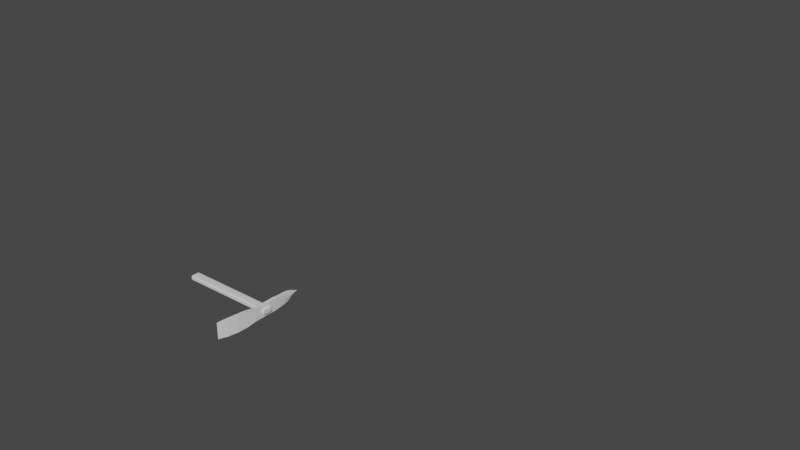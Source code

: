 # Source: pickaxe.blend  (saved by Blender 2.82.7; exported with 4.5.12 LTS)
import bpy
from mathutils import Matrix  # noqa: F401  (used for matrix-valued properties, if any)

bpy.ops.wm.read_factory_settings(use_empty=True)
scene = bpy.context.scene
scene.name = 'Scene'

# ---- collections
col_collection = bpy.data.collections.new('Collection'); scene.collection.children.link(col_collection)
col_axe = bpy.data.collections.new('axe'); scene.collection.children.link(col_axe)
col_pickaxe = bpy.data.collections.new('pickaxe'); scene.collection.children.link(col_pickaxe)

# ---- materials (node trees are filled in below, after node groups)
mat_material = bpy.data.materials.new('Material')
mat_material.alpha_threshold = 0.0
mat_material.use_transparent_shadow = False
mat_material.line_color = (0.0, 0.0, 0.0, 1.0)
mat_material_002 = bpy.data.materials.new('Material.002')
mat_material_002.alpha_threshold = 0.0
mat_material_002.use_transparent_shadow = False
mat_material_002.line_color = (0.0, 0.0, 0.0, 1.0)

# ---- material node trees
mat_material.use_nodes = True; mat_material.node_tree.nodes.clear()
_N = mat_material.node_tree.nodes; _L = mat_material.node_tree.links
n0 = _N.new('ShaderNodeOutputMaterial'); n0.name = 'Material Output'; n0.location = (300, 300)
n1 = _N.new('ShaderNodeBsdfPrincipled'); n1.name = 'Principled BSDF'; n1.location = (10, 300)
n1.distribution = 'GGX'
n1.subsurface_method = 'BURLEY'
n1.inputs[2].default_value = 0.4
n1.inputs[3].default_value = 1.45
n1.inputs[27].default_value = (0.0, 0.0, 0.0, 1.0)
n1.inputs[28].default_value = 1.0
_L.new(n1.outputs[0], n0.inputs[0])
n0.is_active_output = True
mat_material_002.use_nodes = True; mat_material_002.node_tree.nodes.clear()
_N = mat_material_002.node_tree.nodes; _L = mat_material_002.node_tree.links
n0 = _N.new('ShaderNodeOutputMaterial'); n0.name = 'Material Output'; n0.location = (300, 300)
n1 = _N.new('ShaderNodeBsdfPrincipled'); n1.name = 'Principled BSDF'; n1.location = (10, 300)
n1.distribution = 'GGX'
n1.subsurface_method = 'BURLEY'
n1.inputs[2].default_value = 0.4
n1.inputs[3].default_value = 1.45
n1.inputs[27].default_value = (0.0, 0.0, 0.0, 1.0)
n1.inputs[28].default_value = 1.0
_L.new(n1.outputs[0], n0.inputs[0])
n0.is_active_output = True

# ---- world
world_world = bpy.data.worlds.new('World'); scene.world = world_world
world_world.use_nodes = True; world_world.node_tree.nodes.clear()
_N = world_world.node_tree.nodes; _L = world_world.node_tree.links
n0 = _N.new('ShaderNodeOutputWorld'); n0.name = 'World Output'; n0.location = (300, 300)
n1 = _N.new('ShaderNodeBackground'); n1.name = 'Background'; n1.location = (10, 300)
n1.inputs[0].default_value = (0.05088, 0.05088, 0.05088, 1.0)
_L.new(n1.outputs[0], n0.inputs[0])
n0.is_active_output = True
world_world.color = (0.05088, 0.05088, 0.05088)
world_world.use_sun_shadow = False
world_world.sun_shadow_jitter_overblur = 0.0

# ---- meshes
me_cube = bpy.data.meshes.new('Cube')
me_cube.from_pydata([(0.5, 0.25, 0.1267), (0.5, 0.1267, 0.25), (0.5, 0.244, 0.1648), (0.5, 0.2265, 0.1992), (0.5, 0.1992, 0.2265), (0.5, 0.1648, 0.244), (0.5, 0.1267, -0.25), (0.5, 0.25, -0.1267), (0.5, 0.1648, -0.244), (0.5, 0.1992, -0.2265), (0.5, 0.2265, -0.1992), (0.5, 0.244, -0.1648), (0.5, -0.1267, 0.25), (0.5, -0.25, 0.1267), (0.5, -0.1648, 0.244), (0.5, -0.1992, 0.2265), (0.5, -0.2265, 0.1992), (0.5, -0.244, 0.1648), (0.5, -0.25, -0.1267), (0.5, -0.1267, -0.25), (0.5, -0.244, -0.1648), (0.5, -0.2265, -0.1992), (0.5, -0.1992, -0.2265), (0.5, -0.1648, -0.244), (0.0, 0.1267, 0.25), (0.0, 0.25, 0.1267), (0.0, 0.1648, 0.244), (0.0, 0.1992, 0.2265), (0.0, 0.2265, 0.1992), (0.0, 0.244, 0.1648), (0.0, 0.25, -0.1267), (0.0, 0.1267, -0.25), (0.0, 0.244, -0.1648), (0.0, 0.2265, -0.1992), (0.0, 0.1992, -0.2265), (0.0, 0.1648, -0.244), (0.0, -0.25, 0.1267), (0.0, -0.1267, 0.25), (0.0, -0.244, 0.1648), (0.0, -0.2265, 0.1992), (0.0, -0.1992, 0.2265), (0.0, -0.1648, 0.244), (0.0, -0.1267, -0.25), (0.0, -0.25, -0.1267), (0.0, -0.1648, -0.244), (0.0, -0.1992, -0.2265), (0.0, -0.2265, -0.1992), (0.0, -0.244, -0.1648), (0.491, -0.6097, -0.3), (0.491, 0.6403, -0.3), (0.366, -0.6097, -0.3), (0.366, 0.6403, -0.3), (0.491, 0.6403, -0.3), (0.366, 0.6403, -0.3), (0.491, 0.6403, -0.3), (0.366, 0.6403, -0.3), (0.5785, 2.487, 8.304e-08), (0.2785, 2.487, 8.304e-08), (0.3868, -0.6097, -0.3), (0.4077, -0.6097, -0.3), (0.4285, -0.6097, -0.3), (0.4493, -0.6097, -0.3), (0.4702, -0.6097, -0.3), (0.4702, 0.6403, -0.3), (0.4493, 0.6403, -0.3), (0.4285, 0.6403, -0.3), (0.4077, 0.6403, -0.3), (0.3868, 0.6403, -0.3), (0.4702, 0.6403, -0.3), (0.4493, 0.6403, -0.3), (0.4285, 0.6403, -0.3), (0.4077, 0.6403, -0.3), (0.3868, 0.6403, -0.3), (0.4702, 0.6403, -0.3), (0.4493, 0.6403, -0.3), (0.4285, 0.6403, -0.3), (0.4077, 0.6403, -0.3), (0.3868, 0.6403, -0.3), (0.5285, 2.62, 8.304e-08), (0.4785, 2.686, 8.304e-08), (0.4285, 2.722, 8.304e-08), (0.3785, 2.686, 8.304e-08), (0.3285, 2.62, 8.304e-08), (0.4739, 2.44, -0.09442), (0.4285, 2.47, -0.09442), (0.3831, 2.44, -0.09442), (0.5651, 2.27, -0.09442), (0.5194, 2.383, -0.09442), (0.3376, 2.383, -0.09442), (0.2919, 2.27, -0.09442), (0.3486, 1.165, -0.2603), (0.3119, 1.945, -0.1781), (0.3324, 1.559, -0.2227), (0.5451, 1.945, -0.1781), (0.5084, 1.165, -0.2603), (0.5246, 1.559, -0.2227), (0.3511, 2.03, -0.1781), (0.3749, 1.221, -0.2603), (0.3644, 1.627, -0.2227), (0.3899, 2.072, -0.1781), (0.4016, 1.25, -0.2603), (0.3965, 1.662, -0.2227), (0.4285, 2.094, -0.1781), (0.4285, 1.265, -0.2603), (0.4285, 1.68, -0.2227), (0.4671, 2.072, -0.1781), (0.4554, 1.25, -0.2603), (0.4606, 1.662, -0.2227), (0.4822, 1.221, -0.2603), (0.5059, 2.03, -0.1781), (0.4926, 1.627, -0.2227), (0.491, -0.6097, 0.3), (0.491, 0.6403, 0.3), (0.366, -0.6097, 0.3), (0.366, 0.6403, 0.3), (0.491, 0.6403, 0.3), (0.366, 0.6403, 0.3), (0.491, 0.6403, 0.3), (0.366, 0.6403, 0.3), (0.5785, 2.487, 8.304e-08), (0.2785, 2.487, 8.304e-08), (0.3868, -0.6097, 0.3), (0.4077, -0.6097, 0.3), (0.4285, -0.6097, 0.3), (0.4493, -0.6097, 0.3), (0.4702, -0.6097, 0.3), (0.4702, 0.6403, 0.3), (0.4493, 0.6403, 0.3), (0.4285, 0.6403, 0.3), (0.4077, 0.6403, 0.3), (0.3868, 0.6403, 0.3), (0.4702, 0.6403, 0.3), (0.4493, 0.6403, 0.3), (0.4285, 0.6403, 0.3), (0.4077, 0.6403, 0.3), (0.3868, 0.6403, 0.3), (0.4702, 0.6403, 0.3), (0.4493, 0.6403, 0.3), (0.4285, 0.6403, 0.3), (0.4077, 0.6403, 0.3), (0.3868, 0.6403, 0.3), (0.5285, 2.62, 8.304e-08), (0.4785, 2.686, 8.304e-08), (0.4285, 2.722, 8.304e-08), (0.3785, 2.686, 8.304e-08), (0.3285, 2.62, 8.304e-08), (0.4739, 2.44, 0.09442), (0.4285, 2.47, 0.09442), (0.3831, 2.44, 0.09442), (0.5651, 2.27, 0.09442), (0.5194, 2.383, 0.09442), (0.3376, 2.383, 0.09442), (0.2919, 2.27, 0.09442), (0.3486, 1.165, 0.2603), (0.3119, 1.945, 0.1781), (0.3324, 1.559, 0.2227), (0.5451, 1.945, 0.1781), (0.5084, 1.165, 0.2603), (0.5246, 1.559, 0.2227), (0.3511, 2.03, 0.1781), (0.3749, 1.221, 0.2603), (0.3644, 1.627, 0.2227), (0.3899, 2.072, 0.1781), (0.4016, 1.25, 0.2603), (0.3965, 1.662, 0.2227), (0.4285, 2.094, 0.1781), (0.4285, 1.265, 0.2603), (0.4285, 1.68, 0.2227), (0.4671, 2.072, 0.1781), (0.4554, 1.25, 0.2603), (0.4606, 1.662, 0.2227), (0.4822, 1.221, 0.2603), (0.5059, 2.03, 0.1781), (0.4926, 1.627, 0.2227), (0.491, -0.2949, -0.5143), (0.491, 0.3255, -0.5143), (0.491, -0.09829, -0.5916), (0.491, 0.1288, -0.5916), (0.366, 0.3255, -0.5143), (0.366, -0.2949, -0.5143), (0.366, 0.1288, -0.5916), (0.366, -0.09829, -0.5916), (0.366, -0.2949, 0.5143), (0.366, 0.3255, 0.5143), (0.366, -0.09829, 0.5916), (0.366, 0.1288, 0.5916), (0.4702, 0.325, -0.5146), (0.4702, -0.2945, -0.5146), (0.4702, 0.1286, -0.5917), (0.4702, -0.09813, -0.5917), (0.4493, 0.3248, -0.5147), (0.4493, -0.2943, -0.5147), (0.4493, 0.1286, -0.5918), (0.4493, -0.09805, -0.5918), (0.4285, 0.3247, -0.5148), (0.4285, -0.2942, -0.5148), (0.4285, 0.1285, -0.5919), (0.4285, -0.09802, -0.5919), (0.4077, 0.3248, -0.5147), (0.4077, -0.2943, -0.5147), (0.4077, 0.1286, -0.5918), (0.4077, -0.09805, -0.5918), (0.3868, -0.2945, -0.5146), (0.3868, 0.325, -0.5146), (0.3868, -0.09813, -0.5917), (0.3868, 0.1286, -0.5917), (0.491, 0.3255, 0.5143), (0.491, -0.2949, 0.5143), (0.491, 0.1288, 0.5916), (0.491, -0.09829, 0.5916), (0.4702, -0.2945, 0.5146), (0.4702, 0.325, 0.5146), (0.4702, -0.09813, 0.5917), (0.4702, 0.1286, 0.5917), (0.4493, -0.2943, 0.5147), (0.4493, 0.3248, 0.5147), (0.4493, -0.09805, 0.5918), (0.4493, 0.1286, 0.5918), (0.4285, -0.2942, 0.5148), (0.4285, 0.3247, 0.5148), (0.4285, -0.09802, 0.5919), (0.4285, 0.1285, 0.5919), (0.4077, -0.2943, 0.5147), (0.4077, 0.3248, 0.5147), (0.4077, -0.09805, 0.5918), (0.4077, 0.1286, 0.5918), (0.3868, 0.325, 0.5146), (0.3868, -0.2945, 0.5146), (0.3868, 0.1286, 0.5917), (0.3868, -0.09813, 0.5917), (0.3324, 1.559, 6.442e-08), (0.3119, 1.945, 6.442e-08), (0.4077, -0.6097, 6.442e-08), (0.3868, -0.6097, 6.442e-08), (0.5785, 2.487, 8.304e-08), (0.5651, 2.27, 1.017e-07), (0.491, 0.6403, 6.442e-08), (0.491, -0.6097, 6.442e-08), (0.4285, -0.6097, 6.442e-08), (0.3486, 1.165, 6.442e-08), (0.4493, -0.6097, 6.442e-08), (0.5084, 1.165, 6.442e-08), (0.491, 0.6403, 6.442e-08), (0.366, -0.6097, 6.442e-08), (0.366, 0.6403, 6.442e-08), (0.4702, -0.6097, 6.442e-08), (0.5451, 1.945, 6.442e-08), (0.5246, 1.559, 4.579e-08), (0.366, 0.6403, 6.442e-08), (0.491, 0.6403, 6.442e-08), (0.5285, 2.62, 8.304e-08), (0.4785, 2.686, 8.304e-08), (0.366, 0.6403, 6.442e-08), (0.4285, 2.722, 8.304e-08), (0.3785, 2.686, 8.304e-08), (0.2785, 2.487, 8.304e-08), (0.3285, 2.62, 8.304e-08), (0.2919, 2.27, 1.017e-07), (0.366, -0.2949, 4.579e-08), (0.366, -0.09829, 8.304e-08), (0.366, 0.1288, 8.304e-08), (0.366, 0.3255, 8.304e-08), (0.491, 0.3255, 4.579e-08), (0.491, 0.1288, 8.304e-08), (0.491, -0.09829, 8.304e-08), (0.491, -0.2949, 8.304e-08), (0.366, 0.01526, -0.5916), (0.366, 0.01526, 0.5916), (0.491, 0.01526, -0.5916), (0.491, 0.01526, 0.5916), (0.4077, 0.01526, 0.5918), (0.3868, 0.01526, 0.5917), (0.4285, 0.01526, 0.5919), (0.4493, 0.01526, 0.5918), (0.4702, 0.01526, 0.5917), (0.3868, 0.01526, -0.5917), (0.4077, 0.01526, -0.5918), (0.4285, 0.01526, -0.5919), (0.4493, 0.01526, -0.5918), (0.4702, 0.01526, -0.5917), (0.491, 0.01526, 8.304e-08), (0.366, 0.01526, 8.304e-08)], [], [(31, 6, 19, 42), (42, 44, 45, 46, 47, 43, 36, 38, 39, 40, 41, 37, 24, 26, 27, 28, 29, 25, 30, 32, 33, 34, 35, 31), (18, 13, 36, 43), (1, 24, 37, 12), (6, 8, 9, 10, 11, 7, 0, 2, 3, 4, 5, 1, 12, 14, 15, 16, 17, 13, 18, 20, 21, 22, 23, 19), (6, 31, 35, 8), (8, 35, 34, 9), (9, 34, 33, 10), (10, 33, 32, 11), (11, 32, 30, 7), (12, 37, 41, 14), (14, 41, 40, 15), (15, 40, 39, 16), (16, 39, 38, 17), (17, 38, 36, 13), (42, 19, 23, 44), (44, 23, 22, 45), (45, 22, 21, 46), (46, 21, 20, 47), (47, 20, 18, 43), (24, 1, 5, 26), (26, 5, 4, 27), (27, 4, 3, 28), (28, 3, 2, 29), (29, 2, 0, 25), (30, 25, 0, 7), (244, 261, 183, 114), (63, 68, 52, 49), (68, 73, 54, 52), (73, 108, 94, 54), (87, 78, 56, 86), (77, 97, 100, 76), (76, 100, 103, 75), (75, 103, 106, 74), (74, 106, 108, 73), (53, 55, 77, 72), (72, 77, 76, 71), (71, 76, 75, 70), (70, 75, 74, 69), (69, 74, 73, 68), (51, 53, 72, 67), (67, 72, 71, 66), (66, 71, 70, 65), (65, 70, 69, 64), (64, 69, 68, 63), (58, 50, 179, 202), (61, 60, 195, 191), (60, 59, 199, 195), (59, 58, 202, 199), (206, 112, 126, 211), (96, 88, 85, 99), (83, 79, 78, 87), (84, 80, 79, 83), (85, 81, 80, 84), (89, 57, 82, 88), (88, 82, 81, 85), (109, 110, 107, 105), (110, 108, 106, 107), (105, 107, 104, 102), (107, 106, 103, 104), (102, 104, 101, 99), (104, 103, 100, 101), (99, 101, 98, 96), (101, 100, 97, 98), (96, 98, 92, 91), (98, 97, 90, 92), (93, 95, 110, 109), (95, 94, 108, 110), (55, 90, 97, 77), (91, 89, 88, 96), (99, 85, 84, 102), (102, 84, 83, 105), (105, 83, 87, 109), (109, 87, 86, 93), (62, 61, 191, 187), (126, 112, 115, 131), (131, 115, 117, 136), (136, 117, 157, 171), (150, 149, 119, 141), (140, 139, 163, 160), (139, 138, 166, 163), (138, 137, 169, 166), (137, 136, 171, 169), (116, 135, 140, 118), (135, 134, 139, 140), (134, 133, 138, 139), (133, 132, 137, 138), (132, 131, 136, 137), (114, 130, 135, 116), (130, 129, 134, 135), (129, 128, 133, 134), (128, 127, 132, 133), (127, 126, 131, 132), (111, 207, 210, 125), (124, 214, 218, 123), (123, 218, 222, 122), (122, 222, 227, 121), (159, 162, 148, 151), (146, 150, 141, 142), (147, 146, 142, 143), (148, 147, 143, 144), (152, 151, 145, 120), (151, 148, 144, 145), (172, 168, 170, 173), (173, 170, 169, 171), (168, 165, 167, 170), (170, 167, 166, 169), (165, 162, 164, 167), (167, 164, 163, 166), (162, 159, 161, 164), (164, 161, 160, 163), (159, 154, 155, 161), (161, 155, 153, 160), (156, 172, 173, 158), (158, 173, 171, 157), (118, 140, 160, 153), (154, 159, 151, 152), (162, 165, 147, 148), (165, 168, 146, 147), (168, 172, 150, 146), (172, 156, 149, 150), (231, 230, 155, 154), (233, 232, 122, 121), (235, 234, 119, 149), (48, 62, 187, 174), (232, 238, 123, 122), (230, 239, 153, 155), (238, 240, 124, 123), (242, 241, 157, 117), (203, 178, 51, 67), (240, 245, 125, 124), (247, 246, 156, 158), (248, 244, 114, 116), (236, 249, 115, 112), (234, 250, 141, 119), (241, 247, 158, 157), (250, 251, 142, 141), (252, 248, 116, 118), (251, 253, 143, 142), (249, 242, 117, 115), (239, 252, 118, 153), (253, 254, 144, 143), (246, 235, 149, 156), (256, 255, 120, 145), (254, 256, 145, 144), (255, 257, 152, 120), (257, 231, 154, 152), (243, 233, 121, 113), (245, 237, 111, 125), (121, 227, 182, 113), (175, 186, 63, 49), (223, 129, 130, 226), (219, 128, 129, 223), (215, 127, 128, 219), (211, 126, 127, 215), (125, 210, 214, 124), (226, 130, 114, 183), (198, 203, 67, 66), (194, 198, 66, 65), (190, 194, 65, 64), (186, 190, 64, 63), (237, 265, 207, 111), (258, 243, 113, 182), (258, 182, 184, 259), (281, 267, 185, 260), (260, 185, 183, 261), (262, 206, 208, 263), (280, 269, 209, 264), (264, 209, 207, 265), (223, 226, 228, 225), (270, 271, 229, 224), (224, 229, 227, 222), (219, 223, 225, 221), (272, 270, 224, 220), (220, 224, 222, 218), (215, 219, 221, 217), (273, 272, 220, 216), (216, 220, 218, 214), (211, 215, 217, 213), (274, 273, 216, 212), (212, 216, 214, 210), (206, 211, 213, 208), (269, 274, 212, 209), (209, 212, 210, 207), (226, 183, 185, 228), (271, 267, 184, 229), (229, 184, 182, 227), (203, 198, 200, 205), (275, 276, 201, 204), (204, 201, 199, 202), (198, 194, 196, 200), (276, 277, 197, 201), (201, 197, 195, 199), (194, 190, 192, 196), (277, 278, 193, 197), (197, 193, 191, 195), (190, 186, 188, 192), (278, 279, 189, 193), (193, 189, 187, 191), (186, 175, 177, 188), (279, 268, 176, 189), (189, 176, 174, 187), (178, 203, 205, 180), (266, 275, 204, 181), (181, 204, 202, 179), (262, 236, 112, 206), (175, 49, 236, 262), (176, 264, 265, 174), (268, 280, 264, 176), (175, 262, 263, 177), (180, 260, 261, 178), (266, 281, 260, 180), (179, 258, 259, 181), (179, 50, 243, 258), (48, 174, 265, 237), (62, 48, 237, 245), (50, 58, 233, 243), (89, 91, 231, 257), (57, 89, 257, 255), (81, 82, 256, 254), (82, 57, 255, 256), (93, 86, 235, 246), (80, 81, 254, 253), (90, 55, 252, 239), (52, 54, 242, 249), (79, 80, 253, 251), (55, 53, 248, 252), (78, 79, 251, 250), (94, 95, 247, 241), (56, 78, 250, 234), (49, 52, 249, 236), (53, 51, 244, 248), (95, 93, 246, 247), (61, 62, 245, 240), (54, 94, 241, 242), (60, 61, 240, 238), (92, 90, 239, 230), (59, 60, 238, 232), (86, 56, 234, 235), (58, 59, 232, 233), (91, 92, 230, 231), (51, 178, 261, 244), (181, 259, 281, 266), (177, 263, 280, 268), (180, 205, 275, 266), (188, 177, 268, 279), (192, 188, 279, 278), (196, 192, 278, 277), (200, 196, 277, 276), (205, 200, 276, 275), (228, 185, 267, 271), (208, 213, 274, 269), (213, 217, 273, 274), (217, 221, 272, 273), (221, 225, 270, 272), (225, 228, 271, 270), (263, 208, 269, 280), (259, 184, 267, 281)])
_uv = me_cube.uv_layers.new(name='UVMap')
_uv.uv.foreach_set('vector', [0.125, 0.5616, 0.375, 0.5616, 0.375, 0.6884, 0.125, 0.6884, 0.375, 0.06163, 0.378, 0.04259, 0.3868, 0.02541, 0.4004, 0.01177, 0.4176, 0.003016, 0.4366, 0.0, 0.5634, 0.0, 0.5824, 0.003016, 0.5996, 0.01177, 0.6132, 0.02541, 0.622, 0.04259, 0.625, 0.06163, 0.625, 0.1884, 0.622, 0.2074, 0.6132, 0.2246, 0.5996, 0.2382, 0.5824, 0.247, 0.5634, 0.25, 0.4366, 0.25, 0.4176, 0.247, 0.4004, 0.2382, 0.3868, 0.2246, 0.378, 0.2074, 0.375, 0.1884, 0.4366, 0.75, 0.5634, 0.75, 0.5634, 1.0, 0.4366, 1.0, 0.625, 0.5616, 0.875, 0.5616, 0.875, 0.6884, 0.625, 0.6884, 0.375, 0.5616, 0.378, 0.5426, 0.3868, 0.5254, 0.4004, 0.5118, 0.4176, 0.503, 0.4366, 0.5, 0.5634, 0.5, 0.5824, 0.503, 0.5996, 0.5118, 0.6132, 0.5254, 0.622, 0.5426, 0.625, 0.5616, 0.625, 0.6884, 0.622, 0.7074, 0.6132, 0.7246, 0.5996, 0.7382, 0.5824, 0.747, 0.5634, 0.75, 0.4366, 0.75, 0.4176, 0.747, 0.4004, 0.7382, 0.3868, 0.7246, 0.378, 0.7074, 0.375, 0.6884, 0.375, 0.5616, 0.125, 0.5616, 0.125, 0.5426, 0.375, 0.5426, 0.375, 0.5426, 0.125, 0.5426, 0.125, 0.5254, 0.375, 0.5254, 0.375, 0.5254, 0.125, 0.5254, 0.125, 0.5, 0.375, 0.5, 0.4004, 0.5, 0.4004, 0.25, 0.4176, 0.25, 0.4176, 0.5, 0.4176, 0.5, 0.4176, 0.25, 0.4366, 0.25, 0.4366, 0.5, 0.625, 0.6884, 0.875, 0.6884, 0.875, 0.7074, 0.625, 0.7074, 0.625, 0.7074, 0.875, 0.7074, 0.875, 0.7246, 0.625, 0.7246, 0.625, 0.7246, 0.875, 0.7246, 0.875, 0.75, 0.625, 0.75, 0.5996, 0.75, 0.5996, 1.0, 0.5824, 1.0, 0.5824, 0.75, 0.5824, 0.75, 0.5824, 1.0, 0.5634, 1.0, 0.5634, 0.75, 0.125, 0.6884, 0.375, 0.6884, 0.375, 0.7074, 0.125, 0.7074, 0.125, 0.7074, 0.375, 0.7074, 0.375, 0.7246, 0.125, 0.7246, 0.125, 0.7246, 0.375, 0.7246, 0.375, 0.75, 0.125, 0.75, 0.4004, 1.0, 0.4004, 0.75, 0.4176, 0.75, 0.4176, 1.0, 0.4176, 1.0, 0.4176, 0.75, 0.4366, 0.75, 0.4366, 1.0, 0.875, 0.5616, 0.625, 0.5616, 0.625, 0.5426, 0.875, 0.5426, 0.875, 0.5426, 0.625, 0.5426, 0.625, 0.5254, 0.875, 0.5254, 0.875, 0.5254, 0.625, 0.5254, 0.625, 0.5, 0.875, 0.5, 0.5996, 0.25, 0.5996, 0.5, 0.5824, 0.5, 0.5824, 0.25, 0.5824, 0.25, 0.5824, 0.5, 0.5634, 0.5, 0.5634, 0.25, 0.4366, 0.25, 0.5634, 0.25, 0.5634, 0.5, 0.4366, 0.5, 1.0, 1.0, 0.7482, 1.0, 0.7482, 1.0, 1.0, 1.0, 1.0, 0.1667, 1.0, 0.1667, 1.0, 0.0, 1.0, 0.0, 1.0, 0.1667, 1.0, 0.1667, 1.0, 0.0, 1.0, 0.0, 1.0, 0.1667, 1.0, 0.1667, 1.0, 0.0, 1.0, 0.0, 1.0, 0.1667, 1.0, 0.1667, 1.0, 0.0, 1.0, 0.0, 1.0, 0.8333, 1.0, 0.8333, 1.0, 0.6667, 1.0, 0.6667, 1.0, 0.6667, 1.0, 0.6667, 1.0, 0.5, 1.0, 0.5, 1.0, 0.5, 1.0, 0.5, 1.0, 0.3333, 1.0, 0.3333, 1.0, 0.3333, 1.0, 0.3333, 1.0, 0.1667, 1.0, 0.1667, 1.0, 1.0, 1.0, 1.0, 1.0, 0.8333, 1.0, 0.8333, 1.0, 0.8333, 1.0, 0.8333, 1.0, 0.6667, 1.0, 0.6667, 1.0, 0.6667, 1.0, 0.6667, 1.0, 0.5, 1.0, 0.5, 1.0, 0.5, 1.0, 0.5, 1.0, 0.3333, 1.0, 0.3333, 1.0, 0.3333, 1.0, 0.3333, 1.0, 0.1667, 1.0, 0.1667, 1.0, 1.0, 1.0, 1.0, 1.0, 0.8333, 1.0, 0.8333, 1.0, 0.8333, 1.0, 0.8333, 1.0, 0.6667, 1.0, 0.6667, 1.0, 0.6667, 1.0, 0.6667, 1.0, 0.5, 1.0, 0.5, 1.0, 0.5, 1.0, 0.5, 1.0, 0.3333, 1.0, 0.3333, 1.0, 0.3333, 1.0, 0.3333, 1.0, 0.1667, 1.0, 0.1667, 0.0, 0.8333, 0.0, 1.0, 0.2518, 1.0, 0.2522, 0.8333, 0.0, 0.3333, 0.0, 0.5, 0.2524, 0.5, 0.2524, 0.3333, 0.0, 0.5, 0.0, 0.6667, 0.2524, 0.6667, 0.2524, 0.5, 0.0, 0.6667, 0.0, 0.8333, 0.2522, 0.8333, 0.2524, 0.6667, 0.7482, 0.0, 1.0, 0.0, 1.0, 0.1667, 0.7478, 0.1667, 1.0, 0.8333, 1.0, 0.8333, 1.0, 0.6667, 1.0, 0.6667, 1.0, 0.3333, 1.0, 0.3333, 1.0, 0.1667, 1.0, 0.1667, 1.0, 0.5, 1.0, 0.5, 1.0, 0.3333, 1.0, 0.3333, 1.0, 0.6667, 1.0, 0.6667, 1.0, 0.5, 1.0, 0.5, 1.0, 1.0, 1.0, 1.0, 1.0, 0.8333, 1.0, 0.8333, 1.0, 0.8333, 1.0, 0.8333, 1.0, 0.6667, 1.0, 0.6667, 1.0, 0.1667, 1.0, 0.1613, 1.0, 0.3306, 1.0, 0.3333, 1.0, 0.1613, 1.0, 0.1667, 1.0, 0.3333, 1.0, 0.3306, 1.0, 0.3333, 1.0, 0.3306, 1.0, 0.5, 1.0, 0.5, 1.0, 0.3306, 1.0, 0.3333, 1.0, 0.5, 1.0, 0.5, 1.0, 0.5, 1.0, 0.5, 1.0, 0.6694, 1.0, 0.6667, 1.0, 0.5, 1.0, 0.5, 1.0, 0.6667, 1.0, 0.6694, 1.0, 0.6667, 1.0, 0.6694, 1.0, 0.8387, 1.0, 0.8333, 1.0, 0.6694, 1.0, 0.6667, 1.0, 0.8333, 1.0, 0.8387, 1.0, 0.8333, 1.0, 0.8387, 1.0, 1.0, 1.0, 1.0, 1.0, 0.8387, 1.0, 0.8333, 1.0, 1.0, 1.0, 1.0, 1.0, 0.0, 1.0, 0.0, 1.0, 0.1613, 1.0, 0.1667, 1.0, 0.0, 1.0, 0.0, 1.0, 0.1667, 1.0, 0.1613, 1.0, 1.0, 1.0, 1.0, 1.0, 0.8333, 1.0, 0.8333, 1.0, 1.0, 1.0, 1.0, 1.0, 0.8333, 1.0, 0.8333, 1.0, 0.6667, 1.0, 0.6667, 1.0, 0.5, 1.0, 0.5, 1.0, 0.5, 1.0, 0.5, 1.0, 0.3333, 1.0, 0.3333, 1.0, 0.3333, 1.0, 0.3333, 1.0, 0.1667, 1.0, 0.1667, 1.0, 0.1667, 1.0, 0.1667, 1.0, 0.0, 1.0, 0.0, 0.0, 0.1667, 0.0, 0.3333, 0.2524, 0.3333, 0.2522, 0.1667, 1.0, 0.1667, 1.0, 0.0, 1.0, 0.0, 1.0, 0.1667, 1.0, 0.1667, 1.0, 0.0, 1.0, 0.0, 1.0, 0.1667, 1.0, 0.1667, 1.0, 0.0, 1.0, 0.0, 1.0, 0.1667, 1.0, 0.1667, 1.0, 0.0, 1.0, 0.0, 1.0, 0.1667, 1.0, 0.8333, 1.0, 0.6667, 1.0, 0.6667, 1.0, 0.8333, 1.0, 0.6667, 1.0, 0.5, 1.0, 0.5, 1.0, 0.6667, 1.0, 0.5, 1.0, 0.3333, 1.0, 0.3333, 1.0, 0.5, 1.0, 0.3333, 1.0, 0.1667, 1.0, 0.1667, 1.0, 0.3333, 1.0, 1.0, 1.0, 0.8333, 1.0, 0.8333, 1.0, 1.0, 1.0, 0.8333, 1.0, 0.6667, 1.0, 0.6667, 1.0, 0.8333, 1.0, 0.6667, 1.0, 0.5, 1.0, 0.5, 1.0, 0.6667, 1.0, 0.5, 1.0, 0.3333, 1.0, 0.3333, 1.0, 0.5, 1.0, 0.3333, 1.0, 0.1667, 1.0, 0.1667, 1.0, 0.3333, 1.0, 1.0, 1.0, 0.8333, 1.0, 0.8333, 1.0, 1.0, 1.0, 0.8333, 1.0, 0.6667, 1.0, 0.6667, 1.0, 0.8333, 1.0, 0.6667, 1.0, 0.5, 1.0, 0.5, 1.0, 0.6667, 1.0, 0.5, 1.0, 0.3333, 1.0, 0.3333, 1.0, 0.5, 1.0, 0.3333, 1.0, 0.1667, 1.0, 0.1667, 1.0, 0.3333, 0.0, 0.0, 0.2518, 0.0, 0.2522, 0.1667, 0.0, 0.1667, 0.0, 0.3333, 0.2524, 0.3333, 0.2524, 0.5, 0.0, 0.5, 0.0, 0.5, 0.2524, 0.5, 0.2524, 0.6667, 0.0, 0.6667, 0.0, 0.6667, 0.2524, 0.6667, 0.2522, 0.8333, 0.0, 0.8333, 1.0, 0.8333, 1.0, 0.6667, 1.0, 0.6667, 1.0, 0.8333, 1.0, 0.3333, 1.0, 0.1667, 1.0, 0.1667, 1.0, 0.3333, 1.0, 0.5, 1.0, 0.3333, 1.0, 0.3333, 1.0, 0.5, 1.0, 0.6667, 1.0, 0.5, 1.0, 0.5, 1.0, 0.6667, 1.0, 1.0, 1.0, 0.8333, 1.0, 0.8333, 1.0, 1.0, 1.0, 0.8333, 1.0, 0.6667, 1.0, 0.6667, 1.0, 0.8333, 1.0, 0.1667, 1.0, 0.3333, 1.0, 0.3306, 1.0, 0.1613, 1.0, 0.1613, 1.0, 0.3306, 1.0, 0.3333, 1.0, 0.1667, 1.0, 0.3333, 1.0, 0.5, 1.0, 0.5, 1.0, 0.3306, 1.0, 0.3306, 1.0, 0.5, 1.0, 0.5, 1.0, 0.3333, 1.0, 0.5, 1.0, 0.6667, 1.0, 0.6694, 1.0, 0.5, 1.0, 0.5, 1.0, 0.6694, 1.0, 0.6667, 1.0, 0.5, 1.0, 0.6667, 1.0, 0.8333, 1.0, 0.8387, 1.0, 0.6694, 1.0, 0.6694, 1.0, 0.8387, 1.0, 0.8333, 1.0, 0.6667, 1.0, 0.8333, 1.0, 1.0, 1.0, 1.0, 1.0, 0.8387, 1.0, 0.8387, 1.0, 1.0, 1.0, 1.0, 1.0, 0.8333, 1.0, 0.0, 1.0, 0.1667, 1.0, 0.1613, 1.0, 0.0, 1.0, 0.0, 1.0, 0.1613, 1.0, 0.1667, 1.0, 0.0, 1.0, 1.0, 1.0, 0.8333, 1.0, 0.8333, 1.0, 1.0, 1.0, 1.0, 1.0, 0.8333, 1.0, 0.8333, 1.0, 1.0, 1.0, 0.6667, 1.0, 0.5, 1.0, 0.5, 1.0, 0.6667, 1.0, 0.5, 1.0, 0.3333, 1.0, 0.3333, 1.0, 0.5, 1.0, 0.3333, 1.0, 0.1667, 1.0, 0.1667, 1.0, 0.3333, 1.0, 0.1667, 1.0, 0.0, 1.0, 0.0, 1.0, 0.1667, 1.0, 1.0, 1.0, 1.0, 1.0, 1.0, 1.0, 1.0, 0.0, 0.8333, 0.0, 0.6667, 0.0, 0.6667, 0.0, 0.8333, 1.0, 0.0, 1.0, 0.0, 1.0, 0.0, 1.0, 0.0, 0.0, 0.0, 0.0, 0.1667, 0.2522, 0.1667, 0.2518, 0.0, 0.0, 0.6667, 0.0, 0.5, 0.0, 0.5, 0.0, 0.6667, 1.0, 1.0, 1.0, 1.0, 1.0, 1.0, 1.0, 1.0, 0.0, 0.5, 0.0, 0.3333, 0.0, 0.3333, 0.0, 0.5, 1.0, 0.0, 1.0, 0.0, 1.0, 0.0, 1.0, 0.0, 0.7478, 0.8333, 0.7482, 1.0, 1.0, 1.0, 1.0, 0.8333, 0.0, 0.3333, 0.0, 0.1667, 0.0, 0.1667, 0.0, 0.3333, 1.0, 0.0, 1.0, 0.0, 1.0, 0.0, 1.0, 0.0, 1.0, 1.0, 1.0, 1.0, 1.0, 1.0, 1.0, 1.0, 1.0, 0.0, 1.0, 0.0, 1.0, 0.0, 1.0, 0.0, 1.0, 0.0, 1.0, 0.1667, 1.0, 0.1667, 1.0, 0.0, 1.0, 0.0, 1.0, 0.0, 1.0, 0.0, 1.0, 0.0, 1.0, 0.1667, 1.0, 0.3333, 1.0, 0.3333, 1.0, 0.1667, 1.0, 1.0, 1.0, 1.0, 1.0, 1.0, 1.0, 1.0, 1.0, 0.3333, 1.0, 0.5, 1.0, 0.5, 1.0, 0.3333, 1.0, 0.0, 1.0, 0.0, 1.0, 0.0, 1.0, 0.0, 1.0, 1.0, 1.0, 1.0, 1.0, 1.0, 1.0, 1.0, 1.0, 0.5, 1.0, 0.6667, 1.0, 0.6667, 1.0, 0.5, 1.0, 0.0, 1.0, 0.0, 1.0, 0.0, 1.0, 0.0, 1.0, 0.8333, 1.0, 1.0, 1.0, 1.0, 1.0, 0.8333, 1.0, 0.6667, 1.0, 0.8333, 1.0, 0.8333, 1.0, 0.6667, 1.0, 1.0, 1.0, 1.0, 1.0, 1.0, 1.0, 1.0, 1.0, 1.0, 1.0, 1.0, 1.0, 1.0, 1.0, 1.0, 0.0, 1.0, 0.0, 0.8333, 0.0, 0.8333, 0.0, 1.0, 0.0, 0.1667, 0.0, 0.0, 0.0, 0.0, 0.0, 0.1667, 0.0, 0.8333, 0.2522, 0.8333, 0.2518, 1.0, 0.0, 1.0, 0.7482, 0.0, 0.7478, 0.1667, 1.0, 0.1667, 1.0, 0.0, 0.7476, 0.6667, 1.0, 0.6667, 1.0, 0.8333, 0.7478, 0.8333, 0.7476, 0.5, 1.0, 0.5, 1.0, 0.6667, 0.7476, 0.6667, 0.7476, 0.3333, 1.0, 0.3333, 1.0, 0.5, 0.7476, 0.5, 0.7478, 0.1667, 1.0, 0.1667, 1.0, 0.3333, 0.7476, 0.3333, 0.0, 0.1667, 0.2522, 0.1667, 0.2524, 0.3333, 0.0, 0.3333, 0.7478, 0.8333, 1.0, 0.8333, 1.0, 1.0, 0.7482, 1.0, 0.7476, 0.6667, 0.7478, 0.8333, 1.0, 0.8333, 1.0, 0.6667, 0.7476, 0.5, 0.7476, 0.6667, 1.0, 0.6667, 1.0, 0.5, 0.7476, 0.3333, 0.7476, 0.5, 1.0, 0.5, 1.0, 0.3333, 0.7478, 0.1667, 0.7476, 0.3333, 1.0, 0.3333, 1.0, 0.1667, 0.0, 0.0, 0.2518, 0.0, 0.2518, 0.0, 0.0, 0.0, 0.2518, 1.0, 0.0, 1.0, 0.0, 1.0, 0.2518, 1.0, 0.2518, 1.0, 0.2518, 1.0, 0.4057, 1.0, 0.4057, 1.0, 0.5, 1.0, 0.5, 1.0, 0.5943, 1.0, 0.5943, 1.0, 0.5943, 1.0, 0.5943, 1.0, 0.7482, 1.0, 0.7482, 1.0, 0.7482, 0.0, 0.7482, 0.0, 0.5943, 0.0, 0.5943, 0.0, 0.5, 0.0, 0.5, 0.0, 0.4057, 0.0, 0.4057, 0.0, 0.4057, 0.0, 0.4057, 0.0, 0.2518, 0.0, 0.2518, 0.0, 0.7476, 0.6667, 0.7478, 0.8333, 0.5976, 0.8333, 0.5975, 0.6667, 0.5, 0.6667, 0.5, 0.8333, 0.4024, 0.8333, 0.4025, 0.6667, 0.4025, 0.6667, 0.4024, 0.8333, 0.2522, 0.8333, 0.2524, 0.6667, 0.7476, 0.5, 0.7476, 0.6667, 0.5975, 0.6667, 0.5975, 0.5, 0.5, 0.5, 0.5, 0.6667, 0.4025, 0.6667, 0.4025, 0.5, 0.4025, 0.5, 0.4025, 0.6667, 0.2524, 0.6667, 0.2524, 0.5, 0.7476, 0.3333, 0.7476, 0.5, 0.5975, 0.5, 0.5975, 0.3333, 0.5, 0.3333, 0.5, 0.5, 0.4025, 0.5, 0.4025, 0.3333, 0.4025, 0.3333, 0.4025, 0.5, 0.2524, 0.5, 0.2524, 0.3333, 0.7478, 0.1667, 0.7476, 0.3333, 0.5975, 0.3333, 0.5976, 0.1667, 0.5, 0.1667, 0.5, 0.3333, 0.4025, 0.3333, 0.4024, 0.1667, 0.4024, 0.1667, 0.4025, 0.3333, 0.2524, 0.3333, 0.2522, 0.1667, 0.7482, 0.0, 0.7478, 0.1667, 0.5976, 0.1667, 0.5943, 0.0, 0.5, 0.0, 0.5, 0.1667, 0.4024, 0.1667, 0.4057, 0.0, 0.4057, 0.0, 0.4024, 0.1667, 0.2522, 0.1667, 0.2518, 0.0, 0.7478, 0.8333, 0.7482, 1.0, 0.5943, 1.0, 0.5976, 0.8333, 0.5, 0.8333, 0.5, 1.0, 0.4057, 1.0, 0.4024, 0.8333, 0.4024, 0.8333, 0.4057, 1.0, 0.2518, 1.0, 0.2522, 0.8333, 0.7478, 0.8333, 0.7476, 0.6667, 0.5975, 0.6667, 0.5976, 0.8333, 0.5, 0.8333, 0.5, 0.6667, 0.4025, 0.6667, 0.4024, 0.8333, 0.4024, 0.8333, 0.4025, 0.6667, 0.2524, 0.6667, 0.2522, 0.8333, 0.7476, 0.6667, 0.7476, 0.5, 0.5975, 0.5, 0.5975, 0.6667, 0.5, 0.6667, 0.5, 0.5, 0.4025, 0.5, 0.4025, 0.6667, 0.4025, 0.6667, 0.4025, 0.5, 0.2524, 0.5, 0.2524, 0.6667, 0.7476, 0.5, 0.7476, 0.3333, 0.5975, 0.3333, 0.5975, 0.5, 0.5, 0.5, 0.5, 0.3333, 0.4025, 0.3333, 0.4025, 0.5, 0.4025, 0.5, 0.4025, 0.3333, 0.2524, 0.3333, 0.2524, 0.5, 0.7476, 0.3333, 0.7478, 0.1667, 0.5976, 0.1667, 0.5975, 0.3333, 0.5, 0.3333, 0.5, 0.1667, 0.4024, 0.1667, 0.4025, 0.3333, 0.4025, 0.3333, 0.4024, 0.1667, 0.2522, 0.1667, 0.2524, 0.3333, 0.7478, 0.1667, 0.7482, 0.0, 0.5943, 0.0, 0.5976, 0.1667, 0.5, 0.1667, 0.5, 0.0, 0.4057, 0.0, 0.4024, 0.1667, 0.4024, 0.1667, 0.4057, 0.0, 0.2518, 0.0, 0.2522, 0.1667, 0.7482, 1.0, 0.7478, 0.8333, 0.5976, 0.8333, 0.5943, 1.0, 0.5, 1.0, 0.5, 0.8333, 0.4024, 0.8333, 0.4057, 1.0, 0.4057, 1.0, 0.4024, 0.8333, 0.2522, 0.8333, 0.2518, 1.0, 0.7482, 0.0, 1.0, 0.0, 1.0, 0.0, 0.7482, 0.0, 0.7482, 0.0, 1.0, 0.0, 1.0, 0.0, 0.7482, 0.0, 0.4057, 0.0, 0.4057, 0.0, 0.2518, 0.0, 0.2518, 0.0, 0.5, 0.0, 0.5, 0.0, 0.4057, 0.0, 0.4057, 0.0, 0.7482, 0.0, 0.7482, 0.0, 0.5943, 0.0, 0.5943, 0.0, 0.5943, 1.0, 0.5943, 1.0, 0.7482, 1.0, 0.7482, 1.0, 0.5, 1.0, 0.5, 1.0, 0.5943, 1.0, 0.5943, 1.0, 0.2518, 1.0, 0.2518, 1.0, 0.4057, 1.0, 0.4057, 1.0, 0.2518, 1.0, 0.0, 1.0, 0.0, 1.0, 0.2518, 1.0, 0.0, 0.0, 0.2518, 0.0, 0.2518, 0.0, 0.0, 0.0, 0.0, 0.1667, 0.0, 0.0, 0.0, 0.0, 0.0, 0.1667, 0.0, 1.0, 0.0, 0.8333, 0.0, 0.8333, 0.0, 1.0, 1.0, 1.0, 1.0, 1.0, 1.0, 1.0, 1.0, 1.0, 1.0, 1.0, 1.0, 1.0, 1.0, 1.0, 1.0, 1.0, 1.0, 0.6667, 1.0, 0.8333, 1.0, 0.8333, 1.0, 0.6667, 1.0, 0.8333, 1.0, 1.0, 1.0, 1.0, 1.0, 0.8333, 1.0, 0.0, 1.0, 0.0, 1.0, 0.0, 1.0, 0.0, 1.0, 0.5, 1.0, 0.6667, 1.0, 0.6667, 1.0, 0.5, 1.0, 1.0, 1.0, 1.0, 1.0, 1.0, 1.0, 1.0, 1.0, 0.0, 1.0, 0.0, 1.0, 0.0, 1.0, 0.0, 1.0, 0.3333, 1.0, 0.5, 1.0, 0.5, 1.0, 0.3333, 1.0, 1.0, 1.0, 1.0, 1.0, 1.0, 1.0, 1.0, 1.0, 0.1667, 1.0, 0.3333, 1.0, 0.3333, 1.0, 0.1667, 1.0, 0.0, 1.0, 0.0, 1.0, 0.0, 1.0, 0.0, 1.0, 0.0, 1.0, 0.1667, 1.0, 0.1667, 1.0, 0.0, 1.0, 0.0, 1.0, 0.0, 1.0, 0.0, 1.0, 0.0, 1.0, 1.0, 1.0, 1.0, 1.0, 1.0, 1.0, 1.0, 1.0, 0.0, 1.0, 0.0, 1.0, 0.0, 1.0, 0.0, 0.0, 0.3333, 0.0, 0.1667, 0.0, 0.1667, 0.0, 0.3333, 1.0, 0.0, 1.0, 0.0, 1.0, 0.0, 1.0, 0.0, 0.0, 0.5, 0.0, 0.3333, 0.0, 0.3333, 0.0, 0.5, 1.0, 1.0, 1.0, 1.0, 1.0, 1.0, 1.0, 1.0, 0.0, 0.6667, 0.0, 0.5, 0.0, 0.5, 0.0, 0.6667, 1.0, 0.0, 1.0, 0.0, 1.0, 0.0, 1.0, 0.0, 0.0, 0.8333, 0.0, 0.6667, 0.0, 0.6667, 0.0, 0.8333, 1.0, 1.0, 1.0, 1.0, 1.0, 1.0, 1.0, 1.0, 1.0, 1.0, 0.7482, 1.0, 0.7482, 1.0, 1.0, 1.0, 0.4057, 1.0, 0.4057, 1.0, 0.5, 1.0, 0.5, 1.0, 0.5943, 0.0, 0.5943, 0.0, 0.5, 0.0, 0.5, 0.0, 0.5943, 1.0, 0.5976, 0.8333, 0.5, 0.8333, 0.5, 1.0, 0.5976, 0.1667, 0.5943, 0.0, 0.5, 0.0, 0.5, 0.1667, 0.5975, 0.3333, 0.5976, 0.1667, 0.5, 0.1667, 0.5, 0.3333, 0.5975, 0.5, 0.5975, 0.3333, 0.5, 0.3333, 0.5, 0.5, 0.5975, 0.6667, 0.5975, 0.5, 0.5, 0.5, 0.5, 0.6667, 0.5976, 0.8333, 0.5975, 0.6667, 0.5, 0.6667, 0.5, 0.8333, 0.5976, 0.8333, 0.5943, 1.0, 0.5, 1.0, 0.5, 0.8333, 0.5943, 0.0, 0.5976, 0.1667, 0.5, 0.1667, 0.5, 0.0, 0.5976, 0.1667, 0.5975, 0.3333, 0.5, 0.3333, 0.5, 0.1667, 0.5975, 0.3333, 0.5975, 0.5, 0.5, 0.5, 0.5, 0.3333, 0.5975, 0.5, 0.5975, 0.6667, 0.5, 0.6667, 0.5, 0.5, 0.5975, 0.6667, 0.5976, 0.8333, 0.5, 0.8333, 0.5, 0.6667, 0.5943, 0.0, 0.5943, 0.0, 0.5, 0.0, 0.5, 0.0, 0.4057, 1.0, 0.4057, 1.0, 0.5, 1.0, 0.5, 1.0])
me_cube.materials.append(mat_material)
me_cube.use_remesh_preserve_volume = False
me_cube.use_remesh_preserve_attributes = False
me_cube.use_mirror_vertex_groups = False
me_cube.update()
me_plane_002 = bpy.data.meshes.new('Plane.002')
me_plane_002.from_pydata([(-1.0, -1.0, 7.518), (1.0, -1.0, 7.518), (-1.0, 1.0, 7.518), (1.0, 1.0, 7.518), (-0.6723, 2.783, 7.546), (0.6723, 2.783, 7.546), (-1.378, -4.252, 7.249), (1.378, -4.252, 7.249), (1.145e-06, -1.0, 7.518), (1.145e-06, 1.0, 7.518), (1.145e-06, 3.507, 7.542), (1.145e-06, -4.252, 7.249), (-0.8447, 2.338, 7.499), (-0.8915, 1.892, 7.519), (-0.94, 1.446, 7.534), (0.94, 1.446, 7.534), (0.8916, 1.892, 7.519), (0.8447, 2.338, 7.499), (1.145e-06, 1.627, 7.534), (1.145e-06, 2.254, 7.519), (1.145e-06, 2.88, 7.499), (1.452, -3.439, 7.367), (1.418, -2.626, 7.465), (1.314, -1.813, 7.502), (-1.314, -1.813, 7.502), (-1.418, -2.626, 7.465), (-1.452, -3.439, 7.367), (1.145e-06, -1.813, 7.502), (1.145e-06, -2.626, 7.465), (1.145e-06, -3.439, 7.367), (-1.0, -1.0, 7.819), (1.0, -1.0, 7.819), (-1.0, 1.0, 7.819), (1.0, 1.0, 7.819), (-0.6723, 2.783, 7.567), (0.6723, 2.783, 7.567), (-1.378, -4.252, 7.267), (1.378, -4.252, 7.267), (1.145e-06, -1.0, 7.819), (1.145e-06, 1.0, 7.819), (1.145e-06, 3.507, 7.556), (1.145e-06, -4.252, 7.267), (-0.8447, 2.338, 7.694), (-0.8915, 1.892, 7.756), (-0.94, 1.446, 7.794), (0.94, 1.446, 7.794), (0.8916, 1.892, 7.756), (0.8447, 2.338, 7.694), (1.145e-06, 1.627, 7.794), (1.145e-06, 2.254, 7.756), (1.145e-06, 2.88, 7.694), (1.452, -3.439, 7.518), (1.418, -2.626, 7.684), (1.314, -1.813, 7.757), (-1.314, -1.813, 7.757), (-1.418, -2.626, 7.684), (-1.452, -3.439, 7.518), (1.145e-06, -1.813, 7.757), (1.145e-06, -2.626, 7.684), (1.145e-06, -3.439, 7.518), (-0.2028, 0.4, 8.0), (-0.4, 0.2028, 8.0), (-0.2637, 0.3903, 8.0), (-0.3187, 0.3623, 8.0), (-0.3623, 0.3187, 8.0), (-0.3903, 0.2637, 8.0), (0.4, 0.2028, 8.0), (0.2028, 0.4, 8.0), (0.3903, 0.2637, 8.0), (0.3623, 0.3187, 8.0), (0.3187, 0.3623, 8.0), (0.2637, 0.3903, 8.0), (-0.4, -0.2028, 8.0), (-0.2028, -0.4, 8.0), (-0.3903, -0.2637, 8.0), (-0.3623, -0.3187, 8.0), (-0.3187, -0.3623, 8.0), (-0.2637, -0.3903, 8.0), (0.2028, -0.4, 8.0), (0.4, -0.2028, 8.0), (0.2637, -0.3903, 8.0), (0.3187, -0.3623, 8.0), (0.3623, -0.3187, 8.0), (0.3903, -0.2637, 8.0), (-0.4, 0.2028, 0.0), (-0.2028, 0.4, 0.0), (-0.3903, 0.2637, 0.0), (-0.3623, 0.3187, 0.0), (-0.3187, 0.3623, 0.0), (-0.2637, 0.3903, 0.0), (0.2028, 0.4, 0.0), (0.4, 0.2028, 0.0), (0.2637, 0.3903, 0.0), (0.3187, 0.3623, 0.0), (0.3623, 0.3187, 0.0), (0.3903, 0.2637, 0.0), (-0.2028, -0.4, 0.0), (-0.4, -0.2028, 0.0), (-0.2637, -0.3903, 0.0), (-0.3187, -0.3623, 0.0), (-0.3623, -0.3187, 0.0), (-0.3903, -0.2637, 0.0), (0.4, -0.2028, 0.0), (0.2028, -0.4, 0.0), (0.3903, -0.2637, 0.0), (0.3623, -0.3187, 0.0), (0.3187, -0.3623, 0.0), (0.2637, -0.3903, 0.0)], [], [(8, 9, 3, 1), (20, 10, 5, 17), (29, 11, 6, 26), (21, 7, 11, 29), (12, 4, 10, 20), (0, 2, 9, 8), (2, 14, 18, 9), (14, 13, 19, 18), (13, 12, 20, 19), (9, 18, 15, 3), (18, 19, 16, 15), (19, 20, 17, 16), (1, 23, 27, 8), (23, 22, 28, 27), (22, 21, 29, 28), (8, 27, 24, 0), (27, 28, 25, 24), (28, 29, 26, 25), (38, 31, 33, 39), (50, 47, 35, 40), (59, 56, 36, 41), (51, 59, 41, 37), (42, 50, 40, 34), (30, 38, 39, 32), (32, 39, 48, 44), (44, 48, 49, 43), (43, 49, 50, 42), (39, 33, 45, 48), (48, 45, 46, 49), (49, 46, 47, 50), (31, 38, 57, 53), (53, 57, 58, 52), (52, 58, 59, 51), (38, 30, 54, 57), (57, 54, 55, 58), (58, 55, 56, 59), (26, 6, 36, 56), (1, 3, 33, 31), (4, 12, 42, 34), (7, 21, 51, 37), (12, 13, 43, 42), (21, 22, 52, 51), (10, 4, 34, 40), (13, 14, 44, 43), (22, 23, 53, 52), (5, 10, 40, 35), (14, 2, 32, 44), (3, 15, 45, 33), (0, 24, 54, 30), (6, 11, 41, 36), (17, 5, 35, 47), (15, 16, 46, 45), (24, 25, 55, 54), (11, 7, 37, 41), (16, 17, 47, 46), (25, 26, 56, 55), (2, 0, 30, 32), (23, 1, 31, 53), (91, 66, 79, 102), (102, 104, 105, 106, 107, 103, 96, 98, 99, 100, 101, 97, 84, 86, 87, 88, 89, 85, 90, 92, 93, 94, 95, 91), (78, 73, 96, 103), (61, 84, 97, 72), (66, 68, 69, 70, 71, 67, 60, 62, 63, 64, 65, 61, 72, 74, 75, 76, 77, 73, 78, 80, 81, 82, 83, 79), (66, 91, 95, 68), (68, 95, 94, 69), (69, 94, 93, 70), (70, 93, 92, 71), (71, 92, 90, 67), (72, 97, 101, 74), (74, 101, 100, 75), (75, 100, 99, 76), (76, 99, 98, 77), (77, 98, 96, 73), (102, 79, 83, 104), (104, 83, 82, 105), (105, 82, 81, 106), (106, 81, 80, 107), (107, 80, 78, 103), (84, 61, 65, 86), (86, 65, 64, 87), (87, 64, 63, 88), (88, 63, 62, 89), (89, 62, 60, 85), (90, 85, 60, 67)])
_uv = me_plane_002.uv_layers.new(name='UVMap')
_uv.uv.foreach_set('vector', [0.5, 0.0, 0.5, 1.0, 1.0, 1.0, 1.0, 0.0, 0.5, 1.0, 0.5, 1.0, 1.0, 1.0, 1.0, 1.0, 0.5, 0.0, 0.5, 0.0, 0.0, 0.0, 0.0, 0.0, 1.0, 0.0, 1.0, 0.0, 0.5, 0.0, 0.5, 0.0, 0.0, 1.0, 0.0, 1.0, 0.5, 1.0, 0.5, 1.0, 0.0, 0.0, 0.0, 1.0, 0.5, 1.0, 0.5, 0.0, 0.0, 1.0, 0.0, 1.0, 0.5, 1.0, 0.5, 1.0, 0.0, 1.0, 0.0, 1.0, 0.5, 1.0, 0.5, 1.0, 0.0, 1.0, 0.0, 1.0, 0.5, 1.0, 0.5, 1.0, 0.5, 1.0, 0.5, 1.0, 1.0, 1.0, 1.0, 1.0, 0.5, 1.0, 0.5, 1.0, 1.0, 1.0, 1.0, 1.0, 0.5, 1.0, 0.5, 1.0, 1.0, 1.0, 1.0, 1.0, 1.0, 0.0, 1.0, 0.0, 0.5, 0.0, 0.5, 0.0, 1.0, 0.0, 1.0, 0.0, 0.5, 0.0, 0.5, 0.0, 1.0, 0.0, 1.0, 0.0, 0.5, 0.0, 0.5, 0.0, 0.5, 0.0, 0.5, 0.0, 0.0, 0.0, 0.0, 0.0, 0.5, 0.0, 0.5, 0.0, 0.0, 0.0, 0.0, 0.0, 0.5, 0.0, 0.5, 0.0, 0.0, 0.0, 0.0, 0.0, 0.5, 0.0, 1.0, 0.0, 1.0, 1.0, 0.5, 1.0, 0.5, 1.0, 1.0, 1.0, 1.0, 1.0, 0.5, 1.0, 0.5, 0.0, 0.0, 0.0, 0.0, 0.0, 0.5, 0.0, 1.0, 0.0, 0.5, 0.0, 0.5, 0.0, 1.0, 0.0, 0.0, 1.0, 0.5, 1.0, 0.5, 1.0, 0.0, 1.0, 0.0, 0.0, 0.5, 0.0, 0.5, 1.0, 0.0, 1.0, 0.0, 1.0, 0.5, 1.0, 0.5, 1.0, 0.0, 1.0, 0.0, 1.0, 0.5, 1.0, 0.5, 1.0, 0.0, 1.0, 0.0, 1.0, 0.5, 1.0, 0.5, 1.0, 0.0, 1.0, 0.5, 1.0, 1.0, 1.0, 1.0, 1.0, 0.5, 1.0, 0.5, 1.0, 1.0, 1.0, 1.0, 1.0, 0.5, 1.0, 0.5, 1.0, 1.0, 1.0, 1.0, 1.0, 0.5, 1.0, 1.0, 0.0, 0.5, 0.0, 0.5, 0.0, 1.0, 0.0, 1.0, 0.0, 0.5, 0.0, 0.5, 0.0, 1.0, 0.0, 1.0, 0.0, 0.5, 0.0, 0.5, 0.0, 1.0, 0.0, 0.5, 0.0, 0.0, 0.0, 0.0, 0.0, 0.5, 0.0, 0.5, 0.0, 0.0, 0.0, 0.0, 0.0, 0.5, 0.0, 0.5, 0.0, 0.0, 0.0, 0.0, 0.0, 0.5, 0.0, 0.0, 0.0, 0.0, 0.0, 0.0, 0.0, 0.0, 0.0, 1.0, 0.0, 1.0, 1.0, 1.0, 1.0, 1.0, 0.0, 0.0, 1.0, 0.0, 1.0, 0.0, 1.0, 0.0, 1.0, 1.0, 0.0, 1.0, 0.0, 1.0, 0.0, 1.0, 0.0, 0.0, 1.0, 0.0, 1.0, 0.0, 1.0, 0.0, 1.0, 1.0, 0.0, 1.0, 0.0, 1.0, 0.0, 1.0, 0.0, 0.5, 1.0, 0.0, 1.0, 0.0, 1.0, 0.5, 1.0, 0.0, 1.0, 0.0, 1.0, 0.0, 1.0, 0.0, 1.0, 1.0, 0.0, 1.0, 0.0, 1.0, 0.0, 1.0, 0.0, 1.0, 1.0, 0.5, 1.0, 0.5, 1.0, 1.0, 1.0, 0.0, 1.0, 0.0, 1.0, 0.0, 1.0, 0.0, 1.0, 1.0, 1.0, 1.0, 1.0, 1.0, 1.0, 1.0, 1.0, 0.0, 0.0, 0.0, 0.0, 0.0, 0.0, 0.0, 0.0, 0.0, 0.0, 0.5, 0.0, 0.5, 0.0, 0.0, 0.0, 1.0, 1.0, 1.0, 1.0, 1.0, 1.0, 1.0, 1.0, 1.0, 1.0, 1.0, 1.0, 1.0, 1.0, 1.0, 1.0, 0.0, 0.0, 0.0, 0.0, 0.0, 0.0, 0.0, 0.0, 0.5, 0.0, 1.0, 0.0, 1.0, 0.0, 0.5, 0.0, 1.0, 1.0, 1.0, 1.0, 1.0, 1.0, 1.0, 1.0, 0.0, 0.0, 0.0, 0.0, 0.0, 0.0, 0.0, 0.0, 0.0, 1.0, 0.0, 0.0, 0.0, 0.0, 0.0, 1.0, 1.0, 0.0, 1.0, 0.0, 1.0, 0.0, 1.0, 0.0, 0.125, 0.5616, 0.375, 0.5616, 0.375, 0.6884, 0.125, 0.6884, 0.375, 0.06163, 0.378, 0.04259, 0.3868, 0.02541, 0.4004, 0.01177, 0.4176, 0.003016, 0.4366, 0.0, 0.5634, 0.0, 0.5824, 0.003016, 0.5996, 0.01177, 0.6132, 0.02541, 0.622, 0.04259, 0.625, 0.06163, 0.625, 0.1884, 0.622, 0.2074, 0.6132, 0.2246, 0.5996, 0.2382, 0.5824, 0.247, 0.5634, 0.25, 0.4366, 0.25, 0.4176, 0.247, 0.4004, 0.2382, 0.3868, 0.2246, 0.378, 0.2074, 0.375, 0.1884, 0.4366, 0.75, 0.5634, 0.75, 0.5634, 1.0, 0.4366, 1.0, 0.625, 0.5616, 0.875, 0.5616, 0.875, 0.6884, 0.625, 0.6884, 0.375, 0.5616, 0.378, 0.5426, 0.3868, 0.5254, 0.4004, 0.5118, 0.4176, 0.503, 0.4366, 0.5, 0.5634, 0.5, 0.5824, 0.503, 0.5996, 0.5118, 0.6132, 0.5254, 0.622, 0.5426, 0.625, 0.5616, 0.625, 0.6884, 0.622, 0.7074, 0.6132, 0.7246, 0.5996, 0.7382, 0.5824, 0.747, 0.5634, 0.75, 0.4366, 0.75, 0.4176, 0.747, 0.4004, 0.7382, 0.3868, 0.7246, 0.378, 0.7074, 0.375, 0.6884, 0.375, 0.5616, 0.125, 0.5616, 0.125, 0.5426, 0.375, 0.5426, 0.375, 0.5426, 0.125, 0.5426, 0.125, 0.5254, 0.375, 0.5254, 0.375, 0.5254, 0.125, 0.5254, 0.125, 0.5, 0.375, 0.5, 0.4004, 0.5, 0.4004, 0.25, 0.4176, 0.25, 0.4176, 0.5, 0.4176, 0.5, 0.4176, 0.25, 0.4366, 0.25, 0.4366, 0.5, 0.625, 0.6884, 0.875, 0.6884, 0.875, 0.7074, 0.625, 0.7074, 0.625, 0.7074, 0.875, 0.7074, 0.875, 0.7246, 0.625, 0.7246, 0.625, 0.7246, 0.875, 0.7246, 0.875, 0.75, 0.625, 0.75, 0.5996, 0.75, 0.5996, 1.0, 0.5824, 1.0, 0.5824, 0.75, 0.5824, 0.75, 0.5824, 1.0, 0.5634, 1.0, 0.5634, 0.75, 0.125, 0.6884, 0.375, 0.6884, 0.375, 0.7074, 0.125, 0.7074, 0.125, 0.7074, 0.375, 0.7074, 0.375, 0.7246, 0.125, 0.7246, 0.125, 0.7246, 0.375, 0.7246, 0.375, 0.75, 0.125, 0.75, 0.4004, 1.0, 0.4004, 0.75, 0.4176, 0.75, 0.4176, 1.0, 0.4176, 1.0, 0.4176, 0.75, 0.4366, 0.75, 0.4366, 1.0, 0.875, 0.5616, 0.625, 0.5616, 0.625, 0.5426, 0.875, 0.5426, 0.875, 0.5426, 0.625, 0.5426, 0.625, 0.5254, 0.875, 0.5254, 0.875, 0.5254, 0.625, 0.5254, 0.625, 0.5, 0.875, 0.5, 0.5996, 0.25, 0.5996, 0.5, 0.5824, 0.5, 0.5824, 0.25, 0.5824, 0.25, 0.5824, 0.5, 0.5634, 0.5, 0.5634, 0.25, 0.4366, 0.25, 0.5634, 0.25, 0.5634, 0.5, 0.4366, 0.5])
me_plane_002.materials.append(mat_material_002)
me_plane_002.use_remesh_fix_poles = True
me_plane_002.use_remesh_preserve_attributes = False
me_plane_002.use_mirror_vertex_groups = False
me_plane_002.update()

# ---- objects
ob_cube = bpy.data.objects.new('Cube', me_cube)
ob_plane_001 = bpy.data.objects.new('Plane.001', me_plane_002)

# ---- transforms, parenting, visibility, modifiers, constraints
ob_cube.location = (-0.25, -4.657e-10, -4.269e-10)
ob_cube.scale = (1.0, 0.1, 0.05)
ob_cube.lock_rotations_4d = False
ob_cube.empty_display_type = 'ARROWS'
ob_cube.lineart.crease_threshold = 0.0
ob_plane_001.location = (-0.25, -4.657e-10, -1.164e-10)
ob_plane_001.rotation_euler = (-0.0, 1.571, 0.0)
ob_plane_001.scale = (0.03125, 0.0625, 0.0625)
ob_plane_001.lineart.crease_threshold = 0.0

# ---- collection membership
col_axe.objects.link(ob_cube)
col_pickaxe.objects.link(ob_plane_001)
def _layer_coll(name, lc=None):
    lc = lc or bpy.context.view_layer.layer_collection
    for c in lc.children:
        if c.name == name: return c
        r = _layer_coll(name, c)
        if r: return r
_layer_coll('Collection').exclude = True
_layer_coll('axe').exclude = True

# ---- scene / render settings (as saved in the file)
scene.frame_start = 1; scene.frame_end = 250; scene.frame_set(1)
scene.render.engine = 'BLENDER_EEVEE_NEXT'
scene.cycles.use_denoising = False
scene.cycles.samples = 128
scene.cycles.sampling_pattern = 'TABULATED_SOBOL'
scene.cycles.use_adaptive_sampling = False
scene.cycles.use_light_tree = False
scene.view_settings.view_transform = 'Filmic'
bpy.context.view_layer.update()

# ---- added for rendering (the .blend has no active camera and no usable light): camera, sun
cam_auto = bpy.data.cameras.new('AutoCamera')
cam_auto.lens = 50.0
cam_auto.sensor_width = 36.0
cam_auto.clip_end = 1000.0
ob_auto_camera = bpy.data.objects.new('AutoCamera', cam_auto)
scene.collection.objects.link(ob_auto_camera)
ob_auto_camera.location = (3.52448, -2.97601, 2.68818)
ob_auto_camera.rotation_euler = (1.09748, -7.21219e-08, 0.694738)
scene.camera = ob_auto_camera
light_auto_sun = bpy.data.lights.new('AutoSun', 'SUN')
light_auto_sun.energy = 3.0
light_auto_sun.angle = 0.0523599
ob_auto_sun = bpy.data.objects.new('AutoSun', light_auto_sun)
scene.collection.objects.link(ob_auto_sun)
ob_auto_sun.rotation_euler = (0.872665, 0.174533, 0.523599)
bpy.context.view_layer.update()
